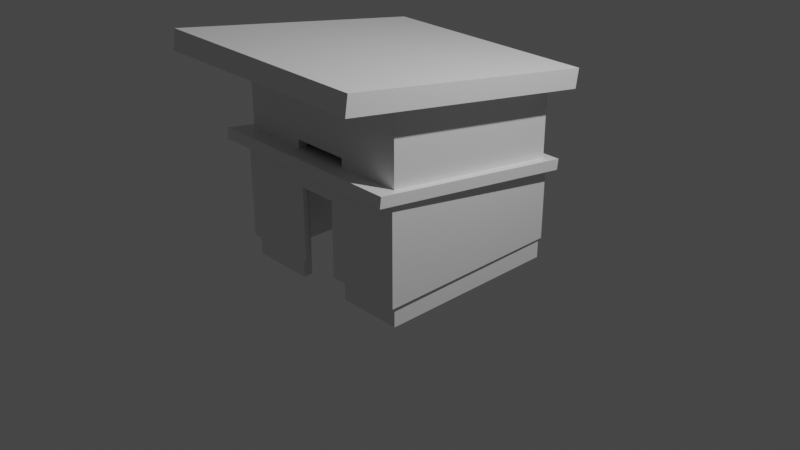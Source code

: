 # Source: Shack.blend  (saved by Blender 2.82.7; exported with 4.5.12 LTS)
import bpy
from mathutils import Matrix  # noqa: F401  (used for matrix-valued properties, if any)

bpy.ops.wm.read_factory_settings(use_empty=True)
scene = bpy.context.scene
scene.name = 'Scene'

# ---- collections
col_collection = bpy.data.collections.new('Collection'); scene.collection.children.link(col_collection)

# ---- materials (node trees are filled in below, after node groups)
mat_material = bpy.data.materials.new('Material')
mat_material.alpha_threshold = 0.0
mat_material.use_transparent_shadow = False
mat_material.line_color = (0.0, 0.0, 0.0, 1.0)
mat_material_001 = bpy.data.materials.new('Material.001')
mat_material_001.use_transparent_shadow = False

# ---- material node trees
mat_material.use_nodes = True; mat_material.node_tree.nodes.clear()
_N = mat_material.node_tree.nodes; _L = mat_material.node_tree.links
n0 = _N.new('ShaderNodeOutputMaterial'); n0.name = 'Material Output'; n0.location = (300, 300)
n1 = _N.new('ShaderNodeBsdfPrincipled'); n1.name = 'Principled BSDF'; n1.location = (10, 300)
n1.distribution = 'GGX'
n1.subsurface_method = 'BURLEY'
n1.inputs[2].default_value = 0.4
n1.inputs[3].default_value = 1.45
n1.inputs[27].default_value = (0.0, 0.0, 0.0, 1.0)
n1.inputs[28].default_value = 1.0
_L.new(n1.outputs[0], n0.inputs[0])
n0.is_active_output = True
mat_material_001.use_nodes = True; mat_material_001.node_tree.nodes.clear()
_N = mat_material_001.node_tree.nodes; _L = mat_material_001.node_tree.links
n0 = _N.new('ShaderNodeOutputMaterial'); n0.name = 'Material Output'; n0.location = (300, 300)
n1 = _N.new('ShaderNodeBsdfPrincipled'); n1.name = 'Principled BSDF'; n1.location = (10, 300)
n1.distribution = 'GGX'
n1.subsurface_method = 'BURLEY'
n1.inputs[3].default_value = 1.45
n1.inputs[27].default_value = (0.0, 0.0, 0.0, 1.0)
n1.inputs[28].default_value = 1.0
_L.new(n1.outputs[0], n0.inputs[0])
n0.is_active_output = True

# ---- world
world_world = bpy.data.worlds.new('World'); scene.world = world_world
world_world.use_nodes = True; world_world.node_tree.nodes.clear()
_N = world_world.node_tree.nodes; _L = world_world.node_tree.links
n0 = _N.new('ShaderNodeOutputWorld'); n0.name = 'World Output'; n0.location = (300, 300)
n1 = _N.new('ShaderNodeBackground'); n1.name = 'Background'; n1.location = (10, 300)
n1.inputs[0].default_value = (0.05088, 0.05088, 0.05088, 1.0)
_L.new(n1.outputs[0], n0.inputs[0])
n0.is_active_output = True
world_world.color = (0.05088, 0.05088, 0.05088)
world_world.use_sun_shadow = False
world_world.sun_shadow_jitter_overblur = 0.0

# ---- cameras
cam_camera = bpy.data.cameras.new('Camera')
cam_camera.clip_end = 100.0
cam_camera.ortho_scale = 7.314

# ---- lights
light_light = bpy.data.lights.new('Light', 'POINT')
light_light.transmission_factor = 0.0
light_light.energy = 1000.0
light_light.shadow_soft_size = 0.1
light_light.shadow_maximum_resolution = 0.006
light_light.use_absolute_resolution = True

# ---- meshes
me_cube = bpy.data.meshes.new('Cube')
me_cube.from_pydata([(1.0, 1.0, 0.5748), (1.0, 1.0, -0.1958), (1.0, -1.0, 0.8505), (1.0, -1.0, -0.1958), (-1.0, 1.0, 0.5748), (-1.0, 1.0, -0.1958), (-1.0, -1.0, 0.8505), (-1.0, -1.0, -0.1958), (1.0, -0.9844, 0.9637), (-1.0, -0.9844, 0.9637), (1.0, 1.016, 0.688), (-1.0, 1.016, 0.688), (1.069, -1.23, 0.8809), (-1.133, -1.23, 0.8809), (1.101, 1.1, 0.561), (-1.101, 1.1, 0.561), (1.069, -1.215, 0.9941), (-1.133, -1.215, 0.9941), (1.101, 1.115, 0.6742), (-1.101, 1.115, 0.6742), (0.2079, 1.0, -0.1958), (-0.2126, 1.0, -0.1958), (0.2079, -1.0, 0.8505), (-0.2126, -1.0, 0.8505), (-0.2126, -1.0, -0.1958), (0.2079, -1.0, -0.1958), (-0.2126, 1.0, 0.5748), (0.2079, 1.0, 0.5748), (0.2079, -0.9844, 0.9637), (-0.2126, -0.9844, 0.9637), (-0.2126, 1.016, 0.688), (0.2079, 1.016, 0.688), (0.2091, -1.23, 0.8809), (-0.2538, -1.23, 0.8809), (-0.2338, 1.1, 0.561), (0.2291, 1.1, 0.561), (0.2091, -1.215, 0.9941), (-0.2538, -1.215, 0.9941), (-0.2338, 1.115, 0.6742), (0.2291, 1.115, 0.6742), (0.2079, -1.0, 0.6076), (-0.2126, -1.0, 0.6076), (-1.0, -1.049, 0.6076), (-1.0, -1.049, 0.8505), (1.0, -1.049, 0.6076), (1.0, -1.049, -0.1958), (-0.2126, -1.049, 0.8505), (0.2079, -1.049, -0.1958), (1.0, -1.049, 0.8505), (0.2079, -1.049, 0.8505), (-1.0, -1.049, -0.1958), (-0.2126, -1.049, -0.1958), (0.2079, -1.049, 0.6076), (-0.2126, -1.049, 0.6076), (-1.02, 1.02, -0.1958), (-1.028, -1.0, -0.1958), (-0.2126, 1.028, -0.1958), (1.02, 1.02, 0.3959), (1.02, 1.02, -0.1958), (-1.028, -1.0, 0.6076), (-1.028, -1.0, 0.8505), (1.028, -1.0, 0.6076), (1.028, -1.0, -0.1958), (-1.02, 1.02, 0.3959), (1.021, 1.019, 0.5748), (1.028, -1.0, 0.8505), (-1.021, 1.019, 0.5748), (0.2079, 1.028, 0.5748), (0.2079, 1.028, -0.1958), (-0.2126, 1.028, 0.5748), (-0.2126, 1.028, 0.3959), (0.2079, 1.028, 0.3959), (1.028, -1.049, 0.6076), (1.028, -1.049, 0.8505), (-1.028, -1.049, 0.6076), (-1.028, -1.049, 0.8505), (1.028, -1.049, -0.1958), (-1.028, -1.049, -0.1958), (-1.0, 1.0, 0.3959), (-0.2126, 1.0, 0.3959), (0.2079, 1.0, 0.3959), (1.0, 1.0, 0.3959)], [], [(4, 6, 13, 15), (25, 3, 45, 47), (21, 5, 54, 56), (71, 67, 64, 57), (7, 50, 77, 55), (5, 7, 55, 54), (30, 11, 9, 29), (10, 8, 16, 18), (31, 10, 18, 39), (22, 2, 12, 32), (32, 12, 16, 36), (15, 13, 17, 19), (12, 14, 18, 16), (34, 15, 19, 38), (2, 0, 14, 12), (9, 11, 19, 17), (29, 9, 17, 37), (26, 4, 15, 34), (0, 27, 35, 14), (27, 26, 34, 35), (8, 28, 36, 16), (28, 29, 37, 36), (14, 35, 39, 18), (35, 34, 38, 39), (13, 33, 37, 17), (33, 32, 36, 37), (6, 23, 33, 13), (23, 22, 32, 33), (11, 30, 38, 19), (30, 31, 39, 38), (10, 31, 28, 8), (31, 30, 29, 28), (20, 21, 56, 68), (0, 2, 65, 64), (57, 64, 65, 61), (59, 60, 66, 63), (2, 22, 49, 48), (1, 20, 68, 58), (24, 41, 53, 51), (26, 27, 67, 69), (48, 44, 72, 73), (4, 26, 69, 66), (50, 42, 74, 77), (45, 3, 62, 76), (44, 45, 76, 72), (53, 46, 43, 42), (44, 48, 49, 52), (52, 49, 46, 53), (45, 44, 52, 47), (51, 53, 42, 50), (22, 23, 46, 49), (43, 6, 60, 75), (41, 40, 52, 53), (23, 6, 43, 46), (40, 25, 47, 52), (7, 24, 51, 50), (3, 1, 58, 62), (63, 66, 69, 70), (70, 69, 67, 71), (62, 61, 72, 76), (56, 70, 71, 68), (54, 63, 70, 56), (68, 71, 57, 58), (58, 57, 61, 62), (55, 59, 63, 54), (61, 65, 73, 72), (59, 55, 77, 74), (60, 59, 74, 75), (6, 4, 66, 60), (2, 48, 73, 65), (27, 0, 64, 67), (42, 43, 75, 74), (79, 78, 5, 21), (80, 79, 21, 20), (81, 80, 20, 1)])
_uv = me_cube.uv_layers.new(name='UVMap')
_uv.uv.foreach_set('vector', [0.625, 0.25, 0.625, 0.0, 0.625, 0.0, 0.625, 0.25, 0.2917, 0.75, 0.375, 0.75, 0.375, 0.75, 0.2917, 0.75, 0.0, 0.0, 0.0, 0.0, 0.0, 0.0, 0.0, 0.0, 0.5669, 0.4167, 0.625, 0.4167, 0.625, 0.5, 0.5669, 0.5, 0.125, 0.75, 0.125, 0.75, 0.125, 0.75, 0.125, 0.75, 0.0, 0.0, 0.0, 0.0, 0.0, 0.0, 0.0, 0.0, 0.7917, 0.5, 0.875, 0.5, 0.875, 0.75, 0.7917, 0.75, 0.625, 0.5, 0.625, 0.75, 0.625, 0.75, 0.625, 0.5, 0.7083, 0.5, 0.625, 0.5, 0.625, 0.5, 0.7083, 0.5, 0.625, 0.8333, 0.625, 0.75, 0.625, 0.75, 0.625, 0.8333, 0.625, 0.8333, 0.625, 0.75, 0.625, 0.75, 0.625, 0.8333, 0.625, 0.25, 0.625, 0.0, 0.625, 0.0, 0.625, 0.25, 0.625, 0.75, 0.625, 0.5, 0.625, 0.5, 0.625, 0.75, 0.625, 0.3333, 0.625, 0.25, 0.625, 0.25, 0.625, 0.3333, 0.625, 0.75, 0.625, 0.5, 0.625, 0.5, 0.625, 0.75, 0.875, 0.75, 0.875, 0.5, 0.875, 0.5, 0.875, 0.75, 0.7917, 0.75, 0.875, 0.75, 0.875, 0.75, 0.7917, 0.75, 0.625, 0.3333, 0.625, 0.25, 0.625, 0.25, 0.625, 0.3333, 0.625, 0.5, 0.625, 0.4167, 0.625, 0.4167, 0.625, 0.5, 0.625, 0.4167, 0.625, 0.3333, 0.625, 0.3333, 0.625, 0.4167, 0.625, 0.75, 0.7083, 0.75, 0.7083, 0.75, 0.625, 0.75, 0.7083, 0.75, 0.7917, 0.75, 0.7917, 0.75, 0.7083, 0.75, 0.625, 0.5, 0.625, 0.4167, 0.625, 0.4167, 0.625, 0.5, 0.625, 0.4167, 0.625, 0.3333, 0.625, 0.3333, 0.625, 0.4167, 0.625, 1.0, 0.625, 0.9167, 0.625, 0.9167, 0.625, 1.0, 0.625, 0.9167, 0.625, 0.8333, 0.625, 0.8333, 0.625, 0.9167, 0.625, 1.0, 0.625, 0.9167, 0.625, 0.9167, 0.625, 1.0, 0.625, 0.9167, 0.625, 0.8333, 0.625, 0.8333, 0.625, 0.9167, 0.875, 0.5, 0.7917, 0.5, 0.7917, 0.5, 0.875, 0.5, 0.7917, 0.5, 0.7083, 0.5, 0.7083, 0.5, 0.7917, 0.5, 0.625, 0.5, 0.7083, 0.5, 0.7083, 0.75, 0.625, 0.75, 0.7083, 0.5, 0.7917, 0.5, 0.7917, 0.75, 0.7083, 0.75, 0.0, 0.0, 0.0, 0.0, 0.0, 0.0, 0.0, 0.0, 0.625, 0.5, 0.625, 0.75, 0.625, 0.75, 0.625, 0.5, 0.5669, 0.5, 0.625, 0.5, 0.625, 0.75, 0.5669, 0.75, 0.5669, 0.0, 0.625, 0.0, 0.625, 0.25, 0.5669, 0.25, 0.625, 0.75, 0.625, 0.8333, 0.625, 0.8333, 0.625, 0.75, 0.0, 0.0, 0.0, 0.0, 0.0, 0.0, 0.0, 0.0, 0.0, 0.0, 0.0, 0.0, 0.0, 0.0, 0.0, 0.0, 0.625, 0.3333, 0.625, 0.4167, 0.625, 0.4167, 0.625, 0.3333, 0.625, 0.75, 0.5669, 0.75, 0.5669, 0.75, 0.625, 0.75, 0.625, 0.25, 0.625, 0.3333, 0.625, 0.3333, 0.625, 0.25, 0.375, 1.0, 0.5669, 1.0, 0.5669, 1.0, 0.375, 1.0, 0.375, 0.75, 0.375, 0.75, 0.375, 0.75, 0.375, 0.75, 0.5669, 0.75, 0.375, 0.75, 0.375, 0.75, 0.5669, 0.75, 0.5669, 0.9167, 0.625, 0.9167, 0.625, 1.0, 0.5669, 1.0, 0.5669, 0.75, 0.625, 0.75, 0.625, 0.8333, 0.5669, 0.8333, 0.5669, 0.8333, 0.625, 0.8333, 0.625, 0.9167, 0.5669, 0.9167, 0.375, 0.75, 0.5669, 0.75, 0.5669, 0.8333, 0.375, 0.8333, 0.375, 0.9167, 0.5669, 0.9167, 0.5669, 1.0, 0.375, 1.0, 0.625, 0.8333, 0.625, 0.9167, 0.625, 0.9167, 0.625, 0.8333, 0.625, 1.0, 0.625, 1.0, 0.625, 1.0, 0.625, 1.0, 0.0, 0.0, 0.0, 0.0, 0.0, 0.0, 0.0, 0.0, 0.625, 0.9167, 0.625, 1.0, 0.625, 1.0, 0.625, 0.9167, 0.0, 0.0, 0.0, 0.0, 0.0, 0.0, 0.0, 0.0, 0.125, 0.75, 0.2083, 0.75, 0.2083, 0.75, 0.125, 0.75, 0.0, 0.0, 0.0, 0.0, 0.0, 0.0, 0.0, 0.0, 0.5669, 0.25, 0.625, 0.25, 0.625, 0.3333, 0.5669, 0.3333, 0.5669, 0.3333, 0.625, 0.3333, 0.625, 0.4167, 0.5669, 0.4167, 0.375, 0.75, 0.5669, 0.75, 0.5669, 0.75, 0.375, 0.75, 0.375, 0.3333, 0.5669, 0.3333, 0.5669, 0.4167, 0.375, 0.4167, 0.375, 0.25, 0.5669, 0.25, 0.5669, 0.3333, 0.375, 0.3333, 0.375, 0.4167, 0.5669, 0.4167, 0.5669, 0.5, 0.375, 0.5, 0.375, 0.5, 0.5669, 0.5, 0.5669, 0.75, 0.375, 0.75, 0.375, 0.0, 0.5669, 0.0, 0.5669, 0.25, 0.375, 0.25, 0.5669, 0.75, 0.625, 0.75, 0.625, 0.75, 0.5669, 0.75, 0.5669, 0.0, 0.375, 0.0, 0.375, 0.0, 0.5669, 0.0, 0.625, 0.0, 0.5669, 0.0, 0.5669, 0.0, 0.625, 0.0, 0.625, 0.0, 0.625, 0.25, 0.625, 0.25, 0.625, 0.0, 0.625, 0.75, 0.625, 0.75, 0.625, 0.75, 0.625, 0.75, 0.625, 0.4167, 0.625, 0.5, 0.625, 0.5, 0.625, 0.4167, 0.5669, 1.0, 0.625, 1.0, 0.625, 1.0, 0.5669, 1.0, 0.0, 0.0, 0.0, 0.0, 0.0, 0.0, 0.0, 0.0, 0.0, 0.0, 0.0, 0.0, 0.0, 0.0, 0.0, 0.0, 0.0, 0.0, 0.0, 0.0, 0.0, 0.0, 0.0, 0.0])
me_cube.materials.append(mat_material)
me_cube.use_remesh_preserve_volume = False
me_cube.use_remesh_preserve_attributes = False
me_cube.use_mirror_vertex_groups = False
me_cube.update()
me_cube_002 = bpy.data.meshes.new('Cube.002')
me_cube_002.from_pydata([(-1.0, -1.0, -0.4161), (-1.0, -1.0, 1.786), (-1.0, 1.0, -0.4161), (-1.0, 1.0, 1.584), (1.0, -1.0, -0.4161), (1.0, -1.0, 1.786), (1.0, 1.0, -0.4161), (1.0, 1.0, 1.584), (0.3093, 1.0, -0.4161), (-0.3093, 1.0, -0.4161), (-0.3093, 1.0, 1.584), (0.3093, 1.0, 1.584), (-0.3093, -1.0, -0.4161), (0.3093, -1.0, -0.4161), (0.3093, -1.0, 1.786), (-0.3093, -1.0, 1.786), (-1.0, -1.0, 1.051), (-1.0, 1.0, 1.051), (1.0, 1.0, 1.051), (1.0, -1.0, 1.051), (0.3093, -1.0, 1.051), (-0.3093, -1.0, 1.051), (-0.3093, 1.0, 1.051), (0.3093, 1.0, 1.051), (-1.0, -1.0, 1.751), (-1.0, 0.9754, 1.442), (1.0, -1.0, 1.751), (1.0, 0.9754, 1.442), (-1.2, -1.703, 1.861), (-1.2, 1.173, 1.411), (1.2, 1.173, 1.411), (1.2, -1.703, 1.861), (-1.2, -1.672, 2.062), (-1.2, 1.204, 1.611), (1.2, 1.204, 1.611), (1.2, -1.672, 2.062), (-0.3093, 0.9754, 1.442), (0.3093, 0.9754, 1.442), (0.3093, -1.0, 1.751), (-0.3093, -1.0, 1.751), (-0.3712, 1.173, 1.411), (0.3712, 1.173, 1.411), (0.3712, -1.703, 1.861), (-0.3712, -1.703, 1.861), (-0.3712, 1.204, 1.611), (0.3712, 1.204, 1.611), (0.3712, -1.672, 2.062), (-0.3712, -1.672, 2.062)], [], [(16, 1, 3, 17), (23, 11, 7, 18), (18, 7, 5, 19), (21, 15, 1, 16), (19, 5, 14, 20), (20, 14, 15, 21), (17, 3, 10, 22), (22, 10, 11, 23), (9, 22, 23, 8), (2, 17, 22, 9), (4, 19, 20, 13), (12, 21, 16, 0), (6, 18, 19, 4), (8, 23, 18, 6), (0, 16, 17, 2), (30, 41, 45, 34), (38, 26, 31, 42), (31, 30, 34, 35), (36, 25, 29, 40), (26, 27, 30, 31), (25, 24, 28, 29), (44, 33, 32, 47), (29, 28, 32, 33), (42, 31, 35, 46), (40, 29, 33, 44), (41, 40, 44, 45), (28, 43, 47, 32), (43, 42, 46, 47), (34, 45, 46, 35), (45, 44, 47, 46), (27, 37, 41, 30), (37, 36, 40, 41), (24, 39, 43, 28), (39, 38, 42, 43)])
_uv = me_cube_002.uv_layers.new(name='UVMap')
_uv.uv.foreach_set('vector', [0.5584, 0.0, 0.625, 0.0, 0.625, 0.25, 0.5584, 0.25, 0.5584, 0.4167, 0.625, 0.4167, 0.625, 0.5, 0.5584, 0.5, 0.5584, 0.5, 0.625, 0.5, 0.625, 0.75, 0.5584, 0.75, 0.5584, 0.9167, 0.625, 0.9167, 0.625, 1.0, 0.5584, 1.0, 0.5584, 0.75, 0.625, 0.75, 0.625, 0.8333, 0.5584, 0.8333, 0.5584, 0.8333, 0.625, 0.8333, 0.625, 0.9167, 0.5584, 0.9167, 0.5584, 0.25, 0.625, 0.25, 0.625, 0.3333, 0.5584, 0.3333, 0.5584, 0.3333, 0.625, 0.3333, 0.625, 0.4167, 0.5584, 0.4167, 0.375, 0.3333, 0.5584, 0.3333, 0.5584, 0.4167, 0.375, 0.4167, 0.375, 0.25, 0.5584, 0.25, 0.5584, 0.3333, 0.375, 0.3333, 0.375, 0.75, 0.5584, 0.75, 0.5584, 0.8333, 0.375, 0.8333, 0.375, 0.9167, 0.5584, 0.9167, 0.5584, 1.0, 0.375, 1.0, 0.375, 0.5, 0.5584, 0.5, 0.5584, 0.75, 0.375, 0.75, 0.375, 0.4167, 0.5584, 0.4167, 0.5584, 0.5, 0.375, 0.5, 0.375, 0.0, 0.5584, 0.0, 0.5584, 0.25, 0.375, 0.25, 0.625, 0.5, 0.625, 0.4167, 0.625, 0.4167, 0.625, 0.5, 0.625, 0.8333, 0.625, 0.75, 0.625, 0.75, 0.625, 0.8333, 0.625, 0.75, 0.625, 0.5, 0.625, 0.5, 0.625, 0.75, 0.625, 0.3333, 0.625, 0.25, 0.625, 0.25, 0.625, 0.3333, 0.625, 0.75, 0.625, 0.5, 0.625, 0.5, 0.625, 0.75, 0.625, 0.25, 0.625, 0.0, 0.625, 0.0, 0.625, 0.25, 0.7917, 0.5, 0.875, 0.5, 0.875, 0.75, 0.7917, 0.75, 0.625, 0.25, 0.625, 0.0, 0.625, 0.0, 0.625, 0.25, 0.625, 0.8333, 0.625, 0.75, 0.625, 0.75, 0.625, 0.8333, 0.625, 0.3333, 0.625, 0.25, 0.625, 0.25, 0.625, 0.3333, 0.625, 0.4167, 0.625, 0.3333, 0.625, 0.3333, 0.625, 0.4167, 0.625, 1.0, 0.625, 0.9167, 0.625, 0.9167, 0.625, 1.0, 0.625, 0.9167, 0.625, 0.8333, 0.625, 0.8333, 0.625, 0.9167, 0.625, 0.5, 0.7083, 0.5, 0.7083, 0.75, 0.625, 0.75, 0.7083, 0.5, 0.7917, 0.5, 0.7917, 0.75, 0.7083, 0.75, 0.625, 0.5, 0.625, 0.4167, 0.625, 0.4167, 0.625, 0.5, 0.625, 0.4167, 0.625, 0.3333, 0.625, 0.3333, 0.625, 0.4167, 0.625, 1.0, 0.625, 0.9167, 0.625, 0.9167, 0.625, 1.0, 0.625, 0.9167, 0.625, 0.8333, 0.625, 0.8333, 0.625, 0.9167])
me_cube_002.materials.append(mat_material_001)
me_cube_002.use_remesh_fix_poles = True
me_cube_002.use_remesh_preserve_attributes = False
me_cube_002.use_mirror_vertex_groups = False
me_cube_002.update()

# ---- objects
ob_shack = bpy.data.objects.new('Shack', me_cube)
ob_light = bpy.data.objects.new('Light', light_light)
ob_camera = bpy.data.objects.new('Camera', cam_camera)
ob_shack2 = bpy.data.objects.new('Shack2', me_cube_002)

# ---- transforms, parenting, visibility, modifiers, constraints
ob_shack.location = (0.0, 0.0, 0.0)
ob_shack.lock_rotations_4d = False
ob_shack.empty_display_type = 'ARROWS'
ob_shack.lineart.crease_threshold = 0.0
ob_light.location = (4.076, 1.005, 5.904)
ob_light.rotation_euler = (0.6503, 0.05522, 1.866)
ob_light.lock_rotations_4d = False
ob_light.empty_display_type = 'ARROWS'
ob_light.color = (0.0, 0.0, 0.0, 0.0)
ob_light.lineart.crease_threshold = 0.0
ob_camera.location = (7.359, -6.926, 4.958)
ob_camera.rotation_euler = (1.109, 0.0, 0.8149)
ob_camera.lock_rotations_4d = False
ob_camera.empty_display_type = 'ARROWS'
ob_camera.color = (0.0, 0.0, 0.0, 0.0)
ob_camera.display_type = 'WIRE'
ob_camera.lineart.crease_threshold = 0.0
ob_shack2.location = (0.0, 0.0, 0.0)
ob_shack2.lineart.crease_threshold = 0.0
_m = ob_shack2.modifiers.new('Solidify', 'SOLIDIFY')
_m.thickness = 0.1
_m.nonmanifold_merge_threshold = 0.0003

# ---- collection membership
col_collection.objects.link(ob_shack)
col_collection.objects.link(ob_light)
col_collection.objects.link(ob_camera)
col_collection.objects.link(ob_shack2)

# ---- scene / render settings (as saved in the file)
scene.camera = ob_camera
scene.frame_start = 1; scene.frame_end = 250; scene.frame_set(1)
scene.render.engine = 'BLENDER_EEVEE_NEXT'
scene.cycles.use_denoising = False
scene.cycles.samples = 128
scene.cycles.sampling_pattern = 'TABULATED_SOBOL'
scene.cycles.use_adaptive_sampling = False
scene.cycles.use_light_tree = False
scene.view_settings.view_transform = 'Filmic'
bpy.context.view_layer.update()
